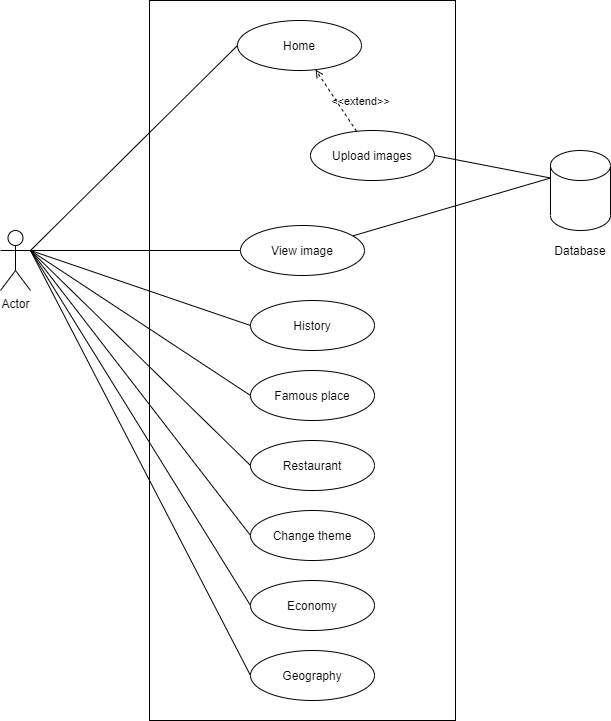

The diagram above was exported from draw.io. Its source (the exported page's mxGraphModel, read from the mxfile embedded in the PNG):
<mxGraphModel dx="868" dy="492" grid="1" gridSize="10" guides="1" tooltips="1" connect="1" arrows="1" fold="1" page="1" pageScale="1" pageWidth="827" pageHeight="1169" math="0" shadow="0">
  <root>
    <mxCell id="0" />
    <mxCell id="1" parent="0" />
    <mxCell id="dFkwMm8y_Uh4cEzUCCrC-2" value="" style="rounded=0;whiteSpace=wrap;html=1;" vertex="1" parent="1">
      <mxGeometry x="279" y="450" width="306" height="720" as="geometry" />
    </mxCell>
    <mxCell id="dFkwMm8y_Uh4cEzUCCrC-3" value="Home" style="ellipse;whiteSpace=wrap;html=1;" vertex="1" parent="1">
      <mxGeometry x="367" y="470" width="124" height="50" as="geometry" />
    </mxCell>
    <mxCell id="dFkwMm8y_Uh4cEzUCCrC-4" value="History" style="ellipse;whiteSpace=wrap;html=1;" vertex="1" parent="1">
      <mxGeometry x="380" y="750" width="124" height="50" as="geometry" />
    </mxCell>
    <mxCell id="dFkwMm8y_Uh4cEzUCCrC-5" value="Famous place" style="ellipse;whiteSpace=wrap;html=1;" vertex="1" parent="1">
      <mxGeometry x="380" y="820" width="124" height="50" as="geometry" />
    </mxCell>
    <mxCell id="dFkwMm8y_Uh4cEzUCCrC-7" value="Restaurant" style="ellipse;whiteSpace=wrap;html=1;" vertex="1" parent="1">
      <mxGeometry x="380" y="890" width="124" height="50" as="geometry" />
    </mxCell>
    <mxCell id="dFkwMm8y_Uh4cEzUCCrC-8" value="Change theme" style="ellipse;whiteSpace=wrap;html=1;" vertex="1" parent="1">
      <mxGeometry x="380" y="960" width="124" height="50" as="geometry" />
    </mxCell>
    <mxCell id="dFkwMm8y_Uh4cEzUCCrC-9" value="Economy" style="ellipse;whiteSpace=wrap;html=1;" vertex="1" parent="1">
      <mxGeometry x="380" y="1030" width="124" height="50" as="geometry" />
    </mxCell>
    <mxCell id="dFkwMm8y_Uh4cEzUCCrC-10" value="Geography" style="ellipse;whiteSpace=wrap;html=1;" vertex="1" parent="1">
      <mxGeometry x="380" y="1100" width="124" height="50" as="geometry" />
    </mxCell>
    <mxCell id="dFkwMm8y_Uh4cEzUCCrC-11" style="edgeStyle=orthogonalEdgeStyle;rounded=0;orthogonalLoop=1;jettySize=auto;html=1;exitX=0.5;exitY=1;exitDx=0;exitDy=0;" edge="1" parent="1" source="dFkwMm8y_Uh4cEzUCCrC-4" target="dFkwMm8y_Uh4cEzUCCrC-4">
      <mxGeometry relative="1" as="geometry" />
    </mxCell>
    <mxCell id="dFkwMm8y_Uh4cEzUCCrC-12" value="Upload images" style="ellipse;whiteSpace=wrap;html=1;" vertex="1" parent="1">
      <mxGeometry x="440" y="580" width="124" height="50" as="geometry" />
    </mxCell>
    <mxCell id="dFkwMm8y_Uh4cEzUCCrC-13" value="&amp;lt;&amp;lt;extend&amp;gt;&amp;gt;" style="html=1;verticalAlign=bottom;labelBackgroundColor=none;endArrow=open;endFill=0;dashed=1;" edge="1" parent="1" source="dFkwMm8y_Uh4cEzUCCrC-12" target="dFkwMm8y_Uh4cEzUCCrC-3">
      <mxGeometry x="-0.5904" y="-15" width="160" relative="1" as="geometry">
        <mxPoint x="640" y="590" as="sourcePoint" />
        <mxPoint x="800" y="590" as="targetPoint" />
        <mxPoint as="offset" />
      </mxGeometry>
    </mxCell>
    <mxCell id="dFkwMm8y_Uh4cEzUCCrC-16" style="rounded=0;orthogonalLoop=1;jettySize=auto;html=1;exitX=0;exitY=0;exitDx=0;exitDy=27.5;exitPerimeter=0;entryX=1;entryY=0.5;entryDx=0;entryDy=0;endArrow=none;endFill=0;" edge="1" parent="1" source="dFkwMm8y_Uh4cEzUCCrC-14" target="dFkwMm8y_Uh4cEzUCCrC-12">
      <mxGeometry relative="1" as="geometry" />
    </mxCell>
    <mxCell id="dFkwMm8y_Uh4cEzUCCrC-14" value="" style="shape=cylinder3;whiteSpace=wrap;html=1;boundedLbl=1;backgroundOutline=1;size=15;" vertex="1" parent="1">
      <mxGeometry x="680" y="600" width="60" height="80" as="geometry" />
    </mxCell>
    <mxCell id="dFkwMm8y_Uh4cEzUCCrC-15" value="Database" style="text;html=1;strokeColor=none;fillColor=none;align=center;verticalAlign=middle;whiteSpace=wrap;rounded=0;" vertex="1" parent="1">
      <mxGeometry x="690" y="690" width="40" height="20" as="geometry" />
    </mxCell>
    <mxCell id="dFkwMm8y_Uh4cEzUCCrC-18" style="edgeStyle=none;rounded=0;orthogonalLoop=1;jettySize=auto;html=1;exitX=1;exitY=0.3333333333333333;exitDx=0;exitDy=0;exitPerimeter=0;entryX=0;entryY=0.5;entryDx=0;entryDy=0;endArrow=none;endFill=0;" edge="1" parent="1" source="dFkwMm8y_Uh4cEzUCCrC-17" target="dFkwMm8y_Uh4cEzUCCrC-3">
      <mxGeometry relative="1" as="geometry" />
    </mxCell>
    <mxCell id="dFkwMm8y_Uh4cEzUCCrC-19" style="edgeStyle=none;rounded=0;orthogonalLoop=1;jettySize=auto;html=1;exitX=1;exitY=0.3333333333333333;exitDx=0;exitDy=0;exitPerimeter=0;entryX=0;entryY=0.5;entryDx=0;entryDy=0;endArrow=none;endFill=0;" edge="1" parent="1" source="dFkwMm8y_Uh4cEzUCCrC-17" target="dFkwMm8y_Uh4cEzUCCrC-4">
      <mxGeometry relative="1" as="geometry" />
    </mxCell>
    <mxCell id="dFkwMm8y_Uh4cEzUCCrC-20" style="edgeStyle=none;rounded=0;orthogonalLoop=1;jettySize=auto;html=1;exitX=1;exitY=0.3333333333333333;exitDx=0;exitDy=0;exitPerimeter=0;entryX=0;entryY=0.5;entryDx=0;entryDy=0;endArrow=none;endFill=0;" edge="1" parent="1" source="dFkwMm8y_Uh4cEzUCCrC-17" target="dFkwMm8y_Uh4cEzUCCrC-5">
      <mxGeometry relative="1" as="geometry" />
    </mxCell>
    <mxCell id="dFkwMm8y_Uh4cEzUCCrC-21" style="edgeStyle=none;rounded=0;orthogonalLoop=1;jettySize=auto;html=1;exitX=1;exitY=0.3333333333333333;exitDx=0;exitDy=0;exitPerimeter=0;entryX=0;entryY=0.5;entryDx=0;entryDy=0;endArrow=none;endFill=0;" edge="1" parent="1" source="dFkwMm8y_Uh4cEzUCCrC-17" target="dFkwMm8y_Uh4cEzUCCrC-7">
      <mxGeometry relative="1" as="geometry" />
    </mxCell>
    <mxCell id="dFkwMm8y_Uh4cEzUCCrC-22" style="edgeStyle=none;rounded=0;orthogonalLoop=1;jettySize=auto;html=1;exitX=1;exitY=0.3333333333333333;exitDx=0;exitDy=0;exitPerimeter=0;entryX=0;entryY=0.5;entryDx=0;entryDy=0;endArrow=none;endFill=0;" edge="1" parent="1" source="dFkwMm8y_Uh4cEzUCCrC-17" target="dFkwMm8y_Uh4cEzUCCrC-8">
      <mxGeometry relative="1" as="geometry" />
    </mxCell>
    <mxCell id="dFkwMm8y_Uh4cEzUCCrC-23" style="edgeStyle=none;rounded=0;orthogonalLoop=1;jettySize=auto;html=1;exitX=1;exitY=0.3333333333333333;exitDx=0;exitDy=0;exitPerimeter=0;entryX=0;entryY=0.5;entryDx=0;entryDy=0;endArrow=none;endFill=0;" edge="1" parent="1" source="dFkwMm8y_Uh4cEzUCCrC-17" target="dFkwMm8y_Uh4cEzUCCrC-9">
      <mxGeometry relative="1" as="geometry" />
    </mxCell>
    <mxCell id="dFkwMm8y_Uh4cEzUCCrC-24" style="edgeStyle=none;rounded=0;orthogonalLoop=1;jettySize=auto;html=1;exitX=1;exitY=0.3333333333333333;exitDx=0;exitDy=0;exitPerimeter=0;entryX=0;entryY=0.5;entryDx=0;entryDy=0;endArrow=none;endFill=0;" edge="1" parent="1" source="dFkwMm8y_Uh4cEzUCCrC-17" target="dFkwMm8y_Uh4cEzUCCrC-10">
      <mxGeometry relative="1" as="geometry" />
    </mxCell>
    <mxCell id="dFkwMm8y_Uh4cEzUCCrC-27" style="edgeStyle=none;rounded=0;orthogonalLoop=1;jettySize=auto;html=1;exitX=1;exitY=0.3333333333333333;exitDx=0;exitDy=0;exitPerimeter=0;entryX=0;entryY=0.5;entryDx=0;entryDy=0;endArrow=none;endFill=0;" edge="1" parent="1" source="dFkwMm8y_Uh4cEzUCCrC-17" target="dFkwMm8y_Uh4cEzUCCrC-26">
      <mxGeometry relative="1" as="geometry" />
    </mxCell>
    <mxCell id="dFkwMm8y_Uh4cEzUCCrC-17" value="Actor" style="shape=umlActor;verticalLabelPosition=bottom;verticalAlign=top;html=1;outlineConnect=0;" vertex="1" parent="1">
      <mxGeometry x="130" y="680" width="30" height="60" as="geometry" />
    </mxCell>
    <mxCell id="dFkwMm8y_Uh4cEzUCCrC-29" style="edgeStyle=none;rounded=0;orthogonalLoop=1;jettySize=auto;html=1;entryX=0;entryY=0;entryDx=0;entryDy=27.5;entryPerimeter=0;endArrow=none;endFill=0;" edge="1" parent="1" source="dFkwMm8y_Uh4cEzUCCrC-26" target="dFkwMm8y_Uh4cEzUCCrC-14">
      <mxGeometry relative="1" as="geometry" />
    </mxCell>
    <mxCell id="dFkwMm8y_Uh4cEzUCCrC-26" value="View image" style="ellipse;whiteSpace=wrap;html=1;" vertex="1" parent="1">
      <mxGeometry x="370" y="675" width="124" height="50" as="geometry" />
    </mxCell>
  </root>
</mxGraphModel>